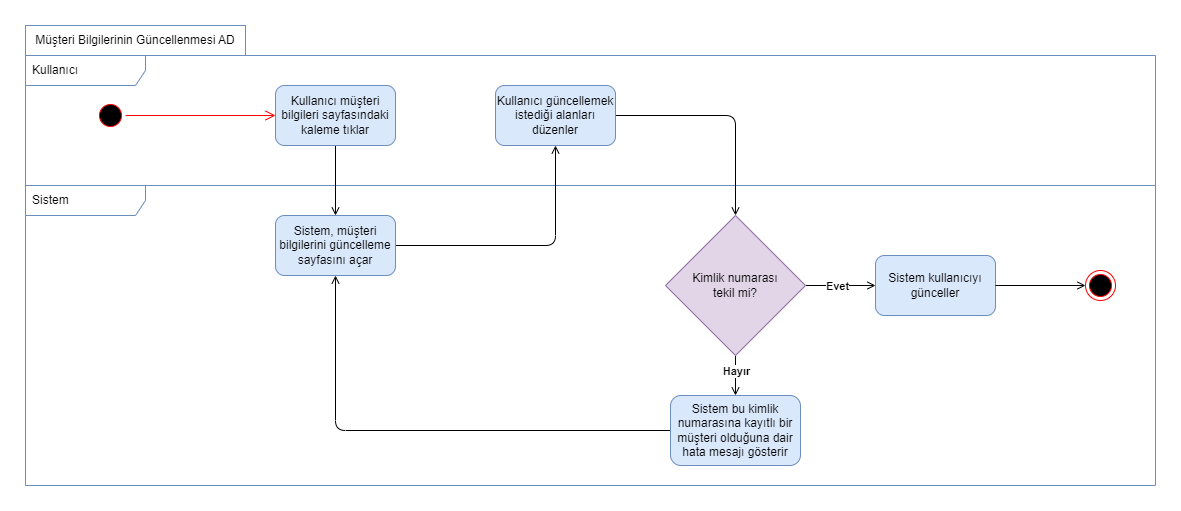

The diagram above was exported from draw.io. Its source (the exported page's mxGraphModel, read from the mxfile embedded in the PNG):
<mxGraphModel dx="1973" dy="1869" grid="1" gridSize="10" guides="1" tooltips="1" connect="1" arrows="1" fold="1" page="1" pageScale="1" pageWidth="850" pageHeight="1100" math="0" shadow="0">
  <root>
    <mxCell id="0" />
    <mxCell id="1" parent="0" />
    <mxCell id="2" value="Sistem" style="shape=umlFrame;whiteSpace=wrap;html=1;width=120;height=30;boundedLbl=1;verticalAlign=middle;align=left;spacingLeft=5;fillColor=none;strokeColor=#6c8ebf;" vertex="1" parent="1">
      <mxGeometry x="20" y="2070" width="1130" height="300" as="geometry" />
    </mxCell>
    <mxCell id="3" value="Müşteri Bilgilerinin Güncellenmesi AD" style="rounded=0;whiteSpace=wrap;html=1;fillColor=none;strokeColor=#6c8ebf;" vertex="1" parent="1">
      <mxGeometry x="20" y="1910" width="220" height="30" as="geometry" />
    </mxCell>
    <mxCell id="4" value="Kullanıcı" style="shape=umlFrame;whiteSpace=wrap;html=1;width=120;height=30;boundedLbl=1;verticalAlign=middle;align=left;spacingLeft=5;fillColor=none;strokeColor=#6c8ebf;" vertex="1" parent="1">
      <mxGeometry x="20" y="1940" width="1130" height="130" as="geometry" />
    </mxCell>
    <mxCell id="5" value="" style="edgeStyle=orthogonalEdgeStyle;rounded=1;orthogonalLoop=1;jettySize=auto;html=1;endArrow=open;endFill=0;" edge="1" source="6" parent="1">
      <mxGeometry relative="1" as="geometry">
        <mxPoint x="330" y="2100" as="targetPoint" />
      </mxGeometry>
    </mxCell>
    <mxCell id="6" value="Kullanıcı müşteri bilgileri sayfasındaki kaleme tıklar" style="rounded=1;whiteSpace=wrap;html=1;fillStyle=auto;fillColor=#dae8fc;strokeColor=#6c8ebf;" vertex="1" parent="1">
      <mxGeometry x="270" y="1970" width="120" height="60" as="geometry" />
    </mxCell>
    <mxCell id="7" style="edgeStyle=orthogonalEdgeStyle;rounded=1;orthogonalLoop=1;jettySize=auto;html=1;exitX=1;exitY=0.5;exitDx=0;exitDy=0;entryX=0.5;entryY=1;entryDx=0;entryDy=0;endArrow=open;endFill=0;" edge="1" source="8" target="10" parent="1">
      <mxGeometry relative="1" as="geometry" />
    </mxCell>
    <mxCell id="8" value="Sistem, müşteri bilgilerini güncelleme sayfasını açar" style="whiteSpace=wrap;html=1;fillColor=#dae8fc;rounded=1;fillStyle=auto;strokeColor=#6c8ebf;" vertex="1" parent="1">
      <mxGeometry x="270" y="2100" width="120" height="60" as="geometry" />
    </mxCell>
    <mxCell id="9" style="edgeStyle=orthogonalEdgeStyle;rounded=1;orthogonalLoop=1;jettySize=auto;html=1;exitX=1;exitY=0.5;exitDx=0;exitDy=0;entryX=0.5;entryY=0;entryDx=0;entryDy=0;endArrow=open;endFill=0;" edge="1" source="10" target="17" parent="1">
      <mxGeometry relative="1" as="geometry" />
    </mxCell>
    <mxCell id="10" value="Kullanıcı güncellemek istediği alanları düzenler" style="whiteSpace=wrap;html=1;fillColor=#dae8fc;rounded=1;fillStyle=auto;strokeColor=#6c8ebf;" vertex="1" parent="1">
      <mxGeometry x="490" y="1970" width="120" height="60" as="geometry" />
    </mxCell>
    <mxCell id="11" value="Sistem kullanıcıyı günceller" style="whiteSpace=wrap;html=1;fillColor=#dae8fc;rounded=1;fillStyle=auto;strokeColor=#6c8ebf;" vertex="1" parent="1">
      <mxGeometry x="870" y="2140" width="120" height="60" as="geometry" />
    </mxCell>
    <mxCell id="12" style="edgeStyle=orthogonalEdgeStyle;rounded=1;orthogonalLoop=1;jettySize=auto;html=1;exitX=1;exitY=0.5;exitDx=0;exitDy=0;entryX=0;entryY=0.5;entryDx=0;entryDy=0;endArrow=open;endFill=0;" edge="1" parent="1">
      <mxGeometry relative="1" as="geometry">
        <mxPoint x="1080" y="2170" as="targetPoint" />
        <mxPoint x="990" y="2170" as="sourcePoint" />
      </mxGeometry>
    </mxCell>
    <mxCell id="13" style="edgeStyle=orthogonalEdgeStyle;rounded=0;orthogonalLoop=1;jettySize=auto;html=1;exitX=1;exitY=0.5;exitDx=0;exitDy=0;entryX=0;entryY=0.5;entryDx=0;entryDy=0;endArrow=open;endFill=0;" edge="1" source="17" target="11" parent="1">
      <mxGeometry relative="1" as="geometry" />
    </mxCell>
    <mxCell id="14" value="Evet" style="edgeLabel;html=1;align=center;verticalAlign=middle;resizable=0;points=[];fontStyle=1" vertex="1" connectable="0" parent="13">
      <mxGeometry x="-0.1193" relative="1" as="geometry">
        <mxPoint as="offset" />
      </mxGeometry>
    </mxCell>
    <mxCell id="15" value="" style="edgeStyle=orthogonalEdgeStyle;rounded=1;orthogonalLoop=1;jettySize=auto;html=1;endArrow=open;endFill=0;" edge="1" source="17" target="19" parent="1">
      <mxGeometry relative="1" as="geometry" />
    </mxCell>
    <mxCell id="16" value="Hayır" style="edgeLabel;html=1;align=center;verticalAlign=middle;resizable=0;points=[];fontStyle=1" vertex="1" connectable="0" parent="15">
      <mxGeometry x="-0.2149" relative="1" as="geometry">
        <mxPoint as="offset" />
      </mxGeometry>
    </mxCell>
    <mxCell id="17" value="Kimlik numarası &lt;br&gt;tekil mi?" style="rhombus;whiteSpace=wrap;html=1;fillColor=#e1d5e7;rounded=0;fillStyle=auto;strokeColor=#9673a6;" vertex="1" parent="1">
      <mxGeometry x="660" y="2100" width="140" height="140" as="geometry" />
    </mxCell>
    <mxCell id="18" style="edgeStyle=orthogonalEdgeStyle;rounded=1;orthogonalLoop=1;jettySize=auto;html=1;exitX=0;exitY=0.5;exitDx=0;exitDy=0;entryX=0.5;entryY=1;entryDx=0;entryDy=0;endArrow=open;endFill=0;" edge="1" source="19" target="8" parent="1">
      <mxGeometry relative="1" as="geometry" />
    </mxCell>
    <mxCell id="19" value="Sistem bu kimlik numarasına kayıtlı bir müşteri olduğuna dair hata mesajı gösterir" style="whiteSpace=wrap;html=1;fillColor=#dae8fc;rounded=1;fillStyle=auto;strokeColor=#6c8ebf;glass=0;" vertex="1" parent="1">
      <mxGeometry x="665" y="2280" width="130" height="70" as="geometry" />
    </mxCell>
    <mxCell id="20" value="" style="ellipse;html=1;shape=startState;fillColor=#000000;strokeColor=#ff0000;" vertex="1" parent="1">
      <mxGeometry x="90" y="1985" width="30" height="30" as="geometry" />
    </mxCell>
    <mxCell id="21" value="" style="edgeStyle=orthogonalEdgeStyle;html=1;verticalAlign=bottom;endArrow=open;endSize=8;strokeColor=#ff0000;rounded=0;entryX=0;entryY=0.5;entryDx=0;entryDy=0;" edge="1" source="20" target="6" parent="1">
      <mxGeometry relative="1" as="geometry">
        <mxPoint x="125" y="2190" as="targetPoint" />
      </mxGeometry>
    </mxCell>
    <mxCell id="22" value="" style="ellipse;html=1;shape=endState;fillColor=#000000;strokeColor=#ff0000;" vertex="1" parent="1">
      <mxGeometry x="1080" y="2155" width="30" height="30" as="geometry" />
    </mxCell>
  </root>
</mxGraphModel>